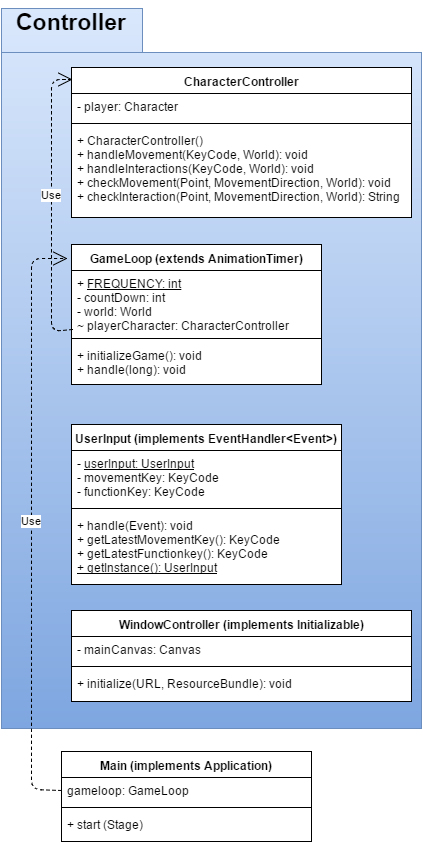

The diagram above was exported from draw.io. Its source (the exported page's mxGraphModel, read from the mxfile embedded in the PNG):
<mxGraphModel dx="1780" dy="556" grid="1" gridSize="10" guides="1" tooltips="1" connect="1" arrows="1" fold="1" page="1" pageScale="1" pageWidth="826" pageHeight="1169" background="#ffffff" math="0" shadow="0">
  <root>
    <mxCell id="0" />
    <mxCell id="1" parent="0" />
    <mxCell id="2" value="" style="shape=folder;fontStyle=1;spacingTop=10;tabWidth=141;tabHeight=44;tabPosition=left;html=1;plain-blue" vertex="1" parent="1">
      <mxGeometry x="-790" y="27" width="420" height="720" as="geometry" />
    </mxCell>
    <mxCell id="3" value="GameLoop (extends AnimationTimer)" style="swimlane;html=1;fontStyle=1;align=center;verticalAlign=top;childLayout=stackLayout;horizontal=1;startSize=26;horizontalStack=0;resizeParent=1;resizeLast=0;collapsible=1;marginBottom=0;swimlaneFillColor=#ffffff;" vertex="1" parent="1">
      <mxGeometry x="-720" y="263" width="250" height="140" as="geometry" />
    </mxCell>
    <mxCell id="4" value="&lt;div&gt;+ &lt;u&gt;FREQUENCY: int&lt;/u&gt;&lt;/div&gt;&lt;div&gt;- countDown: int&lt;/div&gt;&lt;div&gt;- world: World&lt;/div&gt;&lt;div&gt;~ playerCharacter: CharacterController&lt;/div&gt;" style="text;html=1;strokeColor=none;fillColor=none;align=left;verticalAlign=top;spacingLeft=4;spacingRight=4;whiteSpace=wrap;overflow=hidden;rotatable=0;points=[[0,0.5],[1,0.5]];portConstraint=eastwest;" vertex="1" parent="3">
      <mxGeometry y="26" width="250" height="64" as="geometry" />
    </mxCell>
    <mxCell id="5" value="" style="line;html=1;strokeWidth=1;fillColor=none;align=left;verticalAlign=middle;spacingTop=-1;spacingLeft=3;spacingRight=3;rotatable=0;labelPosition=right;points=[];portConstraint=eastwest;" vertex="1" parent="3">
      <mxGeometry y="90" width="250" height="8" as="geometry" />
    </mxCell>
    <mxCell id="6" value="&lt;div&gt;&lt;span&gt;+ initializeGame(): void&lt;/span&gt;&lt;br&gt;&lt;/div&gt;&lt;div&gt;&lt;span&gt;+ handle(long): void&lt;/span&gt;&lt;/div&gt;" style="text;html=1;strokeColor=none;fillColor=none;align=left;verticalAlign=top;spacingLeft=4;spacingRight=4;whiteSpace=wrap;overflow=hidden;rotatable=0;points=[[0,0.5],[1,0.5]];portConstraint=eastwest;" vertex="1" parent="3">
      <mxGeometry y="98" width="250" height="42" as="geometry" />
    </mxCell>
    <mxCell id="7" value="&lt;div&gt;+ &lt;u&gt;FREQUENCY: int&lt;/u&gt;&lt;/div&gt;&lt;div&gt;- countDown: int&lt;/div&gt;&lt;div&gt;- world: World&lt;/div&gt;&lt;div&gt;~ playerCharacter: CharacterController&lt;/div&gt;" style="text;html=1;strokeColor=none;fillColor=none;align=left;verticalAlign=top;spacingLeft=4;spacingRight=4;whiteSpace=wrap;overflow=hidden;rotatable=0;points=[[0,0.5],[1,0.5]];portConstraint=eastwest;" vertex="1" parent="1">
      <mxGeometry x="-720" y="289" width="250" height="64" as="geometry" />
    </mxCell>
    <mxCell id="8" value="" style="line;html=1;strokeWidth=1;fillColor=none;align=left;verticalAlign=middle;spacingTop=-1;spacingLeft=3;spacingRight=3;rotatable=0;labelPosition=right;points=[];portConstraint=eastwest;" vertex="1" parent="1">
      <mxGeometry x="-720" y="353" width="250" height="8" as="geometry" />
    </mxCell>
    <mxCell id="9" value="&lt;div&gt;&lt;span&gt;+ initializeGame(): void&lt;/span&gt;&lt;br&gt;&lt;/div&gt;&lt;div&gt;&lt;span&gt;+ handle(long): void&lt;/span&gt;&lt;/div&gt;" style="text;html=1;strokeColor=none;fillColor=none;align=left;verticalAlign=top;spacingLeft=4;spacingRight=4;whiteSpace=wrap;overflow=hidden;rotatable=0;points=[[0,0.5],[1,0.5]];portConstraint=eastwest;" vertex="1" parent="1">
      <mxGeometry x="-720" y="361" width="250" height="42" as="geometry" />
    </mxCell>
    <mxCell id="10" value="CharacterController" style="swimlane;html=1;fontStyle=1;align=center;verticalAlign=top;childLayout=stackLayout;horizontal=1;startSize=26;horizontalStack=0;resizeParent=1;resizeLast=0;collapsible=1;marginBottom=0;swimlaneFillColor=#ffffff;" vertex="1" parent="1">
      <mxGeometry x="-720" y="86" width="340" height="150" as="geometry" />
    </mxCell>
    <mxCell id="11" value="&lt;div&gt;&lt;span&gt;- player: Character&lt;/span&gt;&lt;br&gt;&lt;/div&gt;" style="text;html=1;strokeColor=none;fillColor=none;align=left;verticalAlign=top;spacingLeft=4;spacingRight=4;whiteSpace=wrap;overflow=hidden;rotatable=0;points=[[0,0.5],[1,0.5]];portConstraint=eastwest;" vertex="1" parent="10">
      <mxGeometry y="26" width="340" height="26" as="geometry" />
    </mxCell>
    <mxCell id="12" value="" style="line;html=1;strokeWidth=1;fillColor=none;align=left;verticalAlign=middle;spacingTop=-1;spacingLeft=3;spacingRight=3;rotatable=0;labelPosition=right;points=[];portConstraint=eastwest;" vertex="1" parent="10">
      <mxGeometry y="52" width="340" height="8" as="geometry" />
    </mxCell>
    <mxCell id="13" value="&lt;div&gt;+ CharacterController()&lt;/div&gt;&lt;div&gt;+ handleMovement(KeyCode, World): void&lt;/div&gt;&lt;div&gt;+ handleInteractions(KeyCode, World): void&lt;/div&gt;&lt;div&gt;+ checkMovement(Point, MovementDirection, World): void&lt;/div&gt;&lt;div&gt;+ checkInteraction(Point, MovementDirection, World): String&lt;/div&gt;" style="text;html=1;strokeColor=none;fillColor=none;align=left;verticalAlign=top;spacingLeft=4;spacingRight=4;whiteSpace=wrap;overflow=hidden;rotatable=0;points=[[0,0.5],[1,0.5]];portConstraint=eastwest;" vertex="1" parent="10">
      <mxGeometry y="60" width="340" height="90" as="geometry" />
    </mxCell>
    <mxCell id="14" value="&lt;div&gt;&lt;span&gt;- player: Character&lt;/span&gt;&lt;br&gt;&lt;/div&gt;" style="text;html=1;strokeColor=none;fillColor=none;align=left;verticalAlign=top;spacingLeft=4;spacingRight=4;whiteSpace=wrap;overflow=hidden;rotatable=0;points=[[0,0.5],[1,0.5]];portConstraint=eastwest;" vertex="1" parent="1">
      <mxGeometry x="-720" y="112" width="340" height="26" as="geometry" />
    </mxCell>
    <mxCell id="15" value="" style="line;html=1;strokeWidth=1;fillColor=none;align=left;verticalAlign=middle;spacingTop=-1;spacingLeft=3;spacingRight=3;rotatable=0;labelPosition=right;points=[];portConstraint=eastwest;" vertex="1" parent="1">
      <mxGeometry x="-720" y="138" width="340" height="8" as="geometry" />
    </mxCell>
    <mxCell id="16" value="&lt;div&gt;+ CharacterController()&lt;/div&gt;&lt;div&gt;+ handleMovement(KeyCode, World): void&lt;/div&gt;&lt;div&gt;+ handleInteractions(KeyCode, World): void&lt;/div&gt;&lt;div&gt;+ checkMovement(Point, MovementDirection, World): void&lt;/div&gt;&lt;div&gt;+ checkInteraction(Point, MovementDirection, World): String&lt;/div&gt;" style="text;html=1;strokeColor=none;fillColor=none;align=left;verticalAlign=top;spacingLeft=4;spacingRight=4;whiteSpace=wrap;overflow=hidden;rotatable=0;points=[[0,0.5],[1,0.5]];portConstraint=eastwest;" vertex="1" parent="1">
      <mxGeometry x="-720" y="146" width="340" height="90" as="geometry" />
    </mxCell>
    <mxCell id="17" value="UserInput (implements EventHandler&amp;lt;Event&amp;gt;)" style="swimlane;html=1;fontStyle=1;align=center;verticalAlign=top;childLayout=stackLayout;horizontal=1;startSize=26;horizontalStack=0;resizeParent=1;resizeLast=0;collapsible=1;marginBottom=0;swimlaneFillColor=#ffffff;" vertex="1" parent="1">
      <mxGeometry x="-720" y="443" width="270" height="160" as="geometry" />
    </mxCell>
    <mxCell id="18" value="&lt;div&gt;- &lt;u&gt;userInput: UserInput&lt;/u&gt;&lt;/div&gt;&lt;div&gt;- movementKey: KeyCode&lt;/div&gt;&lt;div&gt;- functionKey: KeyCode&lt;/div&gt;" style="text;html=1;strokeColor=none;fillColor=none;align=left;verticalAlign=top;spacingLeft=4;spacingRight=4;whiteSpace=wrap;overflow=hidden;rotatable=0;points=[[0,0.5],[1,0.5]];portConstraint=eastwest;" vertex="1" parent="17">
      <mxGeometry y="26" width="270" height="54" as="geometry" />
    </mxCell>
    <mxCell id="19" value="" style="line;html=1;strokeWidth=1;fillColor=none;align=left;verticalAlign=middle;spacingTop=-1;spacingLeft=3;spacingRight=3;rotatable=0;labelPosition=right;points=[];portConstraint=eastwest;" vertex="1" parent="17">
      <mxGeometry y="80" width="270" height="8" as="geometry" />
    </mxCell>
    <mxCell id="20" value="&lt;div&gt;&lt;span&gt;+ handle(Event): void&lt;/span&gt;&lt;br&gt;&lt;/div&gt;&lt;div&gt;&lt;span&gt;+ getLatestMovementKey(): KeyCode&lt;/span&gt;&lt;/div&gt;&lt;div&gt;&lt;span&gt;+ getLatestFunctionkey(): KeyCode&lt;/span&gt;&lt;/div&gt;&lt;div&gt;&lt;u&gt;+ getInstance(): UserInput&lt;/u&gt;&lt;/div&gt;" style="text;html=1;strokeColor=none;fillColor=none;align=left;verticalAlign=top;spacingLeft=4;spacingRight=4;whiteSpace=wrap;overflow=hidden;rotatable=0;points=[[0,0.5],[1,0.5]];portConstraint=eastwest;" vertex="1" parent="17">
      <mxGeometry y="88" width="270" height="62" as="geometry" />
    </mxCell>
    <mxCell id="21" value="&lt;div&gt;- &lt;u&gt;userInput: UserInput&lt;/u&gt;&lt;/div&gt;&lt;div&gt;- movementKey: KeyCode&lt;/div&gt;&lt;div&gt;- functionKey: KeyCode&lt;/div&gt;" style="text;html=1;strokeColor=none;fillColor=none;align=left;verticalAlign=top;spacingLeft=4;spacingRight=4;whiteSpace=wrap;overflow=hidden;rotatable=0;points=[[0,0.5],[1,0.5]];portConstraint=eastwest;" vertex="1" parent="1">
      <mxGeometry x="-720" y="469" width="270" height="54" as="geometry" />
    </mxCell>
    <mxCell id="22" value="" style="line;html=1;strokeWidth=1;fillColor=none;align=left;verticalAlign=middle;spacingTop=-1;spacingLeft=3;spacingRight=3;rotatable=0;labelPosition=right;points=[];portConstraint=eastwest;" vertex="1" parent="1">
      <mxGeometry x="-720" y="523" width="270" height="8" as="geometry" />
    </mxCell>
    <mxCell id="23" value="&lt;div&gt;&lt;span&gt;+ handle(Event): void&lt;/span&gt;&lt;br&gt;&lt;/div&gt;&lt;div&gt;&lt;span&gt;+ getLatestMovementKey(): KeyCode&lt;/span&gt;&lt;/div&gt;&lt;div&gt;&lt;span&gt;+ getLatestFunctionkey(): KeyCode&lt;/span&gt;&lt;/div&gt;&lt;div&gt;&lt;u&gt;+ getInstance(): UserInput&lt;/u&gt;&lt;/div&gt;" style="text;html=1;strokeColor=none;fillColor=none;align=left;verticalAlign=top;spacingLeft=4;spacingRight=4;whiteSpace=wrap;overflow=hidden;rotatable=0;points=[[0,0.5],[1,0.5]];portConstraint=eastwest;" vertex="1" parent="1">
      <mxGeometry x="-720" y="531" width="270" height="62" as="geometry" />
    </mxCell>
    <mxCell id="24" value="WindowController (implements Initializable)" style="swimlane;html=1;fontStyle=1;align=center;verticalAlign=top;childLayout=stackLayout;horizontal=1;startSize=26;horizontalStack=0;resizeParent=1;resizeLast=0;collapsible=1;marginBottom=0;swimlaneFillColor=#ffffff;" vertex="1" parent="1">
      <mxGeometry x="-720" y="629" width="340" height="91" as="geometry" />
    </mxCell>
    <mxCell id="25" value="- mainCanvas: Canvas" style="text;html=1;strokeColor=none;fillColor=none;align=left;verticalAlign=top;spacingLeft=4;spacingRight=4;whiteSpace=wrap;overflow=hidden;rotatable=0;points=[[0,0.5],[1,0.5]];portConstraint=eastwest;" vertex="1" parent="24">
      <mxGeometry y="26" width="340" height="26" as="geometry" />
    </mxCell>
    <mxCell id="26" value="" style="line;html=1;strokeWidth=1;fillColor=none;align=left;verticalAlign=middle;spacingTop=-1;spacingLeft=3;spacingRight=3;rotatable=0;labelPosition=right;points=[];portConstraint=eastwest;" vertex="1" parent="24">
      <mxGeometry y="52" width="340" height="8" as="geometry" />
    </mxCell>
    <mxCell id="27" value="&lt;div&gt;+ initialize(URL, ResourceBundle): void&lt;/div&gt;" style="text;html=1;strokeColor=none;fillColor=none;align=left;verticalAlign=top;spacingLeft=4;spacingRight=4;whiteSpace=wrap;overflow=hidden;rotatable=0;points=[[0,0.5],[1,0.5]];portConstraint=eastwest;" vertex="1" parent="24">
      <mxGeometry y="60" width="340" height="26" as="geometry" />
    </mxCell>
    <mxCell id="28" value="- mainCanvas: Canvas" style="text;html=1;strokeColor=none;fillColor=none;align=left;verticalAlign=top;spacingLeft=4;spacingRight=4;whiteSpace=wrap;overflow=hidden;rotatable=0;points=[[0,0.5],[1,0.5]];portConstraint=eastwest;" vertex="1" parent="1">
      <mxGeometry x="-720" y="655" width="340" height="26" as="geometry" />
    </mxCell>
    <mxCell id="29" value="" style="line;html=1;strokeWidth=1;fillColor=none;align=left;verticalAlign=middle;spacingTop=-1;spacingLeft=3;spacingRight=3;rotatable=0;labelPosition=right;points=[];portConstraint=eastwest;" vertex="1" parent="1">
      <mxGeometry x="-720" y="681" width="340" height="8" as="geometry" />
    </mxCell>
    <mxCell id="30" value="&lt;div&gt;+ initialize(URL, ResourceBundle): void&lt;/div&gt;" style="text;html=1;strokeColor=none;fillColor=none;align=left;verticalAlign=top;spacingLeft=4;spacingRight=4;whiteSpace=wrap;overflow=hidden;rotatable=0;points=[[0,0.5],[1,0.5]];portConstraint=eastwest;" vertex="1" parent="1">
      <mxGeometry x="-720" y="689" width="340" height="26" as="geometry" />
    </mxCell>
    <mxCell id="31" value="Use" style="endArrow=open;endSize=12;dashed=1;html=1;exitX=0.004;exitY=0.922;exitPerimeter=0;entryX=0.003;entryY=0.08;entryPerimeter=0;" edge="1" source="7" target="10" parent="1">
      <mxGeometry x="-740" y="98" width="160" as="geometry">
        <mxPoint x="-706" y="120" as="sourcePoint" />
        <mxPoint x="-736" y="280" as="targetPoint" />
        <Array as="points">
          <mxPoint x="-740" y="350" />
          <mxPoint x="-740" y="98" />
        </Array>
        <mxPoint as="offset" />
      </mxGeometry>
    </mxCell>
    <mxCell id="32" value="Main (implements Application)&lt;br&gt;" style="swimlane;html=1;fontStyle=1;align=center;verticalAlign=top;childLayout=stackLayout;horizontal=1;startSize=26;horizontalStack=0;resizeParent=1;resizeLast=0;collapsible=1;marginBottom=0;swimlaneFillColor=#ffffff;" vertex="1" parent="1">
      <mxGeometry x="-730" y="770" width="250" height="90" as="geometry" />
    </mxCell>
    <mxCell id="33" value="gameloop: GameLoop&lt;br&gt;" style="text;html=1;strokeColor=none;fillColor=none;align=left;verticalAlign=top;spacingLeft=4;spacingRight=4;whiteSpace=wrap;overflow=hidden;rotatable=0;points=[[0,0.5],[1,0.5]];portConstraint=eastwest;" vertex="1" parent="32">
      <mxGeometry y="26" width="250" height="26" as="geometry" />
    </mxCell>
    <mxCell id="34" value="" style="line;html=1;strokeWidth=1;fillColor=none;align=left;verticalAlign=middle;spacingTop=-1;spacingLeft=3;spacingRight=3;rotatable=0;labelPosition=right;points=[];portConstraint=eastwest;" vertex="1" parent="32">
      <mxGeometry y="52" width="250" height="8" as="geometry" />
    </mxCell>
    <mxCell id="35" value="+ start (Stage)&lt;br&gt;" style="text;html=1;strokeColor=none;fillColor=none;align=left;verticalAlign=top;spacingLeft=4;spacingRight=4;whiteSpace=wrap;overflow=hidden;rotatable=0;points=[[0,0.5],[1,0.5]];portConstraint=eastwest;" vertex="1" parent="32">
      <mxGeometry y="60" width="250" height="26" as="geometry" />
    </mxCell>
    <mxCell id="36" value="gameloop: GameLoop&lt;br&gt;" style="text;html=1;strokeColor=none;fillColor=none;align=left;verticalAlign=top;spacingLeft=4;spacingRight=4;whiteSpace=wrap;overflow=hidden;rotatable=0;points=[[0,0.5],[1,0.5]];portConstraint=eastwest;" vertex="1" parent="1">
      <mxGeometry x="-730" y="796" width="250" height="26" as="geometry" />
    </mxCell>
    <mxCell id="37" value="" style="line;html=1;strokeWidth=1;fillColor=none;align=left;verticalAlign=middle;spacingTop=-1;spacingLeft=3;spacingRight=3;rotatable=0;labelPosition=right;points=[];portConstraint=eastwest;" vertex="1" parent="1">
      <mxGeometry x="-730" y="822" width="250" height="8" as="geometry" />
    </mxCell>
    <mxCell id="38" value="+ start (Stage)&lt;br&gt;" style="text;html=1;strokeColor=none;fillColor=none;align=left;verticalAlign=top;spacingLeft=4;spacingRight=4;whiteSpace=wrap;overflow=hidden;rotatable=0;points=[[0,0.5],[1,0.5]];portConstraint=eastwest;" vertex="1" parent="1">
      <mxGeometry x="-730" y="830" width="250" height="26" as="geometry" />
    </mxCell>
    <mxCell id="39" value="Use" style="endArrow=open;endSize=12;dashed=1;html=1;exitX=0;exitY=0.5;entryX=-0.016;entryY=0.1;entryPerimeter=0;" edge="1" source="36" target="3" parent="1">
      <mxGeometry x="-760" y="277" width="160" as="geometry">
        <mxPoint x="-1056" y="310" as="sourcePoint" />
        <mxPoint x="-896" y="310" as="targetPoint" />
        <Array as="points">
          <mxPoint x="-760" y="808" />
          <mxPoint x="-760" y="277" />
        </Array>
      </mxGeometry>
    </mxCell>
    <mxCell id="40" value="&lt;font style=&quot;font-size: 23px&quot;&gt;Controller&lt;/font&gt;" style="text;html=1;align=center;fontStyle=1;verticalAlign=middle;spacingLeft=3;spacingRight=3;strokeColor=none;rotatable=0;points=[[0,0.5],[1,0.5]];portConstraint=eastwest;gradientColor=none;" vertex="1" parent="1">
      <mxGeometry x="-780" y="20" width="120" height="40" as="geometry" />
    </mxCell>
  </root>
</mxGraphModel>